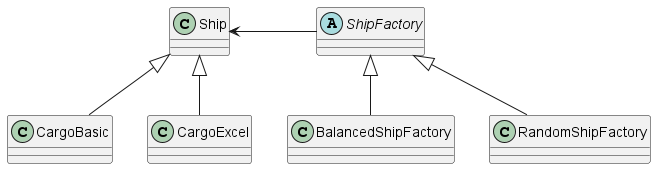

The diagram above was rendered by PlantUML. Its source (embedded in the PNG):
@startuml
'https://plantuml.com/class-diagram

abstract class ShipFactory
class BalancedShipFactory
class RandomShipFactory

Ship <- ShipFactory

ShipFactory <|-- BalancedShipFactory
ShipFactory <|-- RandomShipFactory

class CargoBasic
class CargoExcel
class Ship

Ship <|-- CargoBasic
Ship <|-- CargoExcel

@enduml